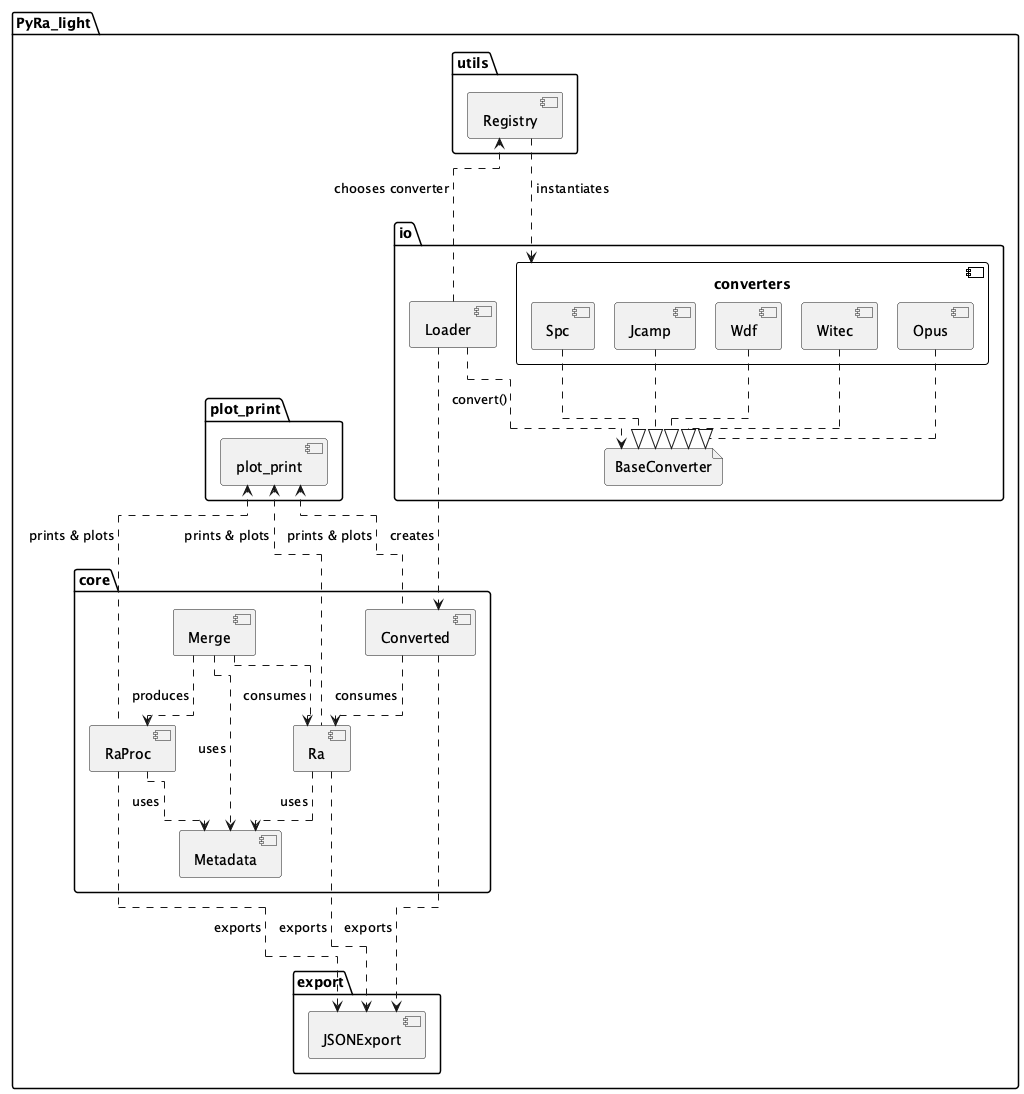

The diagram above was rendered by PlantUML. Its source (embedded in the PNG):
@startuml PyRa_light_ComponentDiagram

top to bottom direction

' =========================================================================
' STYLING
' =========================================================================
skinparam linetype ortho


!pragma layout elk

' =================================================================
' IO PACKAGE
' =================================================================

package "PyRa_light"{
    package "io" {
        component "Loader" as loader
        
        file "BaseConverter" as ibase
        
        component "converters" as converters {
            component "Jcamp"
            component "Opus"
            component "Spc"
            component "Wdf"
            component "Witec"
        }
    }

    ' =================================================================
    ' UTILS PACKAGE
    ' =================================================================
    package "utils" {
        component "Registry" as registry
    }

    ' =================================================================
    ' CORE PACKAGE
    ' =================================================================
    package "core" {
        together {
            component "Ra"
            component "RaProc"
            component "Converted"
        }
        
        component "Metadata" as metadata
        component "Merge" as merge
    }

    ' =================================================================
    ' EXPORT PACKAGE
    ' =================================================================
    package "export" {
        component "JSONExport" as exporter
    }
    
    ' =================================================================
    ' Plot_print PACKAGE
    ' =================================================================
    package "plot_print" {
        component "plot_print" as pp
    }
}
' =========================================================================
' RELATIONSHIPS & DEPENDENCIES
' =========================================================================

Jcamp ..|> ibase
Opus ..|> ibase
Spc ..|> ibase
Wdf ..|> ibase
Witec ..|> ibase

loader ..> ibase : convert()
loader .up.> registry : chooses converter
registry ..> converters : instantiates
loader ..> Converted : creates 

Ra ..> metadata : uses
Converted ..> Ra : consumes
RaProc ..> metadata : uses
merge ..> Ra : consumes
merge ..> RaProc : produces
merge ..> metadata : uses

exporter <.up. Ra : exports
exporter <.up. RaProc : exports 
exporter <.up. Converted : exports

pp <.right. Ra: prints & plots
pp <.right. RaProc: prints & plots
pp <.right. Converted: prints & plots

@enduml